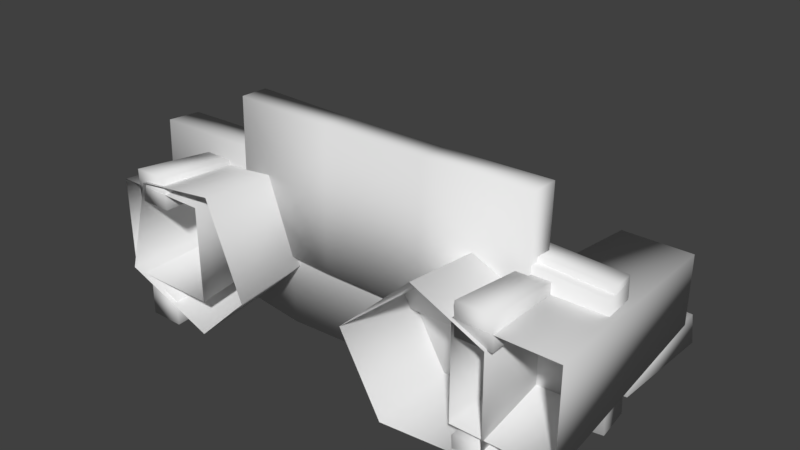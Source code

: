 # Source: benches.blend  (saved by Blender 2.78.0; exported with 4.5.12 LTS)
import bpy
from mathutils import Matrix  # noqa: F401  (used for matrix-valued properties, if any)

bpy.ops.wm.read_factory_settings(use_empty=True)
scene = bpy.context.scene
scene.name = 'Scene'

# ---- collections
col_collection_1 = bpy.data.collections.new('Collection 1'); scene.collection.children.link(col_collection_1)

# ---- world
world_world = bpy.data.worlds.new('World'); scene.world = world_world
world_world.color = (0.05088, 0.05088, 0.05088)
world_world.use_sun_shadow = False
world_world.sun_shadow_jitter_overblur = 0.0
world_world.cycles.sampling_method = 'MANUAL'

# ---- meshes
me_cube_002 = bpy.data.meshes.new('Cube.002')
me_cube_002.from_pydata([(0.811, 0.0, -0.2754), (0.811, 0.0, 0.2754), (0.8881, 1.296, -0.1983), (0.8881, 1.296, 0.1983), (1.362, 0.0, -0.2754), (1.362, 0.0, 0.2754), (1.285, 1.296, -0.1983), (1.285, 1.296, 0.1983), (-0.811, 0.0, -0.2754), (-0.811, 0.0, 0.2754), (-0.8881, 1.296, -0.1983), (-0.8881, 1.296, 0.1983), (-1.362, 0.0, -0.2754), (-1.362, 0.0, 0.2754), (-1.285, 1.296, -0.1983), (-1.285, 1.296, 0.1983), (-0.9, 0.4278, -0.08702), (-0.9, 0.4477, 0.7227), (-0.9, 0.5897, -0.091), (-0.9, 0.6096, 0.7188), (0.9, 0.4278, -0.08702), (0.9, 0.4477, 0.7227), (0.9, 0.5897, -0.091), (0.9, 0.6096, 0.7188), (0.3, 0.565, -0.09039), (-0.3, 0.565, -0.09039), (-0.3, 0.5849, 0.7194), (0.3, 0.5849, 0.7194), (-0.3, 0.4031, -0.08642), (0.3, 0.4031, -0.08642), (0.3, 0.423, 0.7233), (-0.3, 0.423, 0.7233), (-0.9, 1.418, -0.3225), (-0.9, 0.6146, -0.2188), (-0.9, 1.439, -0.1618), (-0.9, 0.6354, -0.0581), (0.9, 1.418, -0.3225), (0.9, 0.6146, -0.2188), (0.9, 1.439, -0.1618), (0.9, 0.6354, -0.0581), (0.3, 1.436, -0.1863), (-0.3, 1.436, -0.1863), (-0.3, 0.6322, -0.08259), (0.3, 0.6322, -0.08259), (-0.3, 1.415, -0.347), (0.3, 1.415, -0.347), (0.3, 0.6115, -0.2433), (-0.3, 0.6115, -0.2433)], [], [(0, 1, 3, 2), (2, 3, 7, 6), (6, 7, 5, 4), (8, 10, 11, 9), (2, 6, 4, 0), (7, 3, 1, 5), (10, 14, 15, 11), (14, 12, 13, 15), (10, 8, 12, 14), (15, 13, 9, 11), (16, 17, 19, 18), (24, 27, 23, 22), (22, 23, 21, 20), (28, 31, 17, 16), (24, 22, 20, 29), (26, 19, 17, 31), (23, 27, 30, 21), (27, 26, 31, 30), (18, 25, 28, 16), (25, 24, 29, 28), (20, 21, 30, 29), (29, 30, 31, 28), (18, 19, 26, 25), (25, 26, 27, 24), (32, 33, 35, 34), (40, 43, 39, 38), (38, 39, 37, 36), (44, 47, 33, 32), (40, 38, 36, 45), (42, 35, 33, 47), (39, 43, 46, 37), (43, 42, 47, 46), (34, 41, 44, 32), (41, 40, 45, 44), (36, 37, 46, 45), (45, 46, 47, 44), (34, 35, 42, 41), (41, 42, 43, 40)])
me_cube_002.polygons.foreach_set('use_smooth', [True] * 38)
_uv = me_cube_002.uv_layers.new(name='UVMap')
_uv.uv.foreach_set('vector', [0.4521, 0.02444, 0.4225, 0.1929, 0.8237, 0.239, 0.845, 0.1177, 0.847, 0.6059, 0.9681, 0.5836, 0.9458, 0.4625, 0.8247, 0.4848, 0.8247, 0.4848, 0.8169, 0.3619, 0.4131, 0.3636, 0.4239, 0.5343, 0.45, 0.02283, 0.8421, 0.1193, 0.8198, 0.2404, 0.4191, 0.191, 0.847, 0.6059, 0.8247, 0.4848, 0.4239, 0.5343, 0.4549, 0.7024, 0.8169, 0.3619, 0.8237, 0.239, 0.4225, 0.1929, 0.4131, 0.3636, 0.8402, 0.6075, 0.8189, 0.4862, 0.9401, 0.4649, 0.9614, 0.5861, 0.8189, 0.4862, 0.4177, 0.5324, 0.4083, 0.3617, 0.8121, 0.3633, 0.8402, 0.6075, 0.4473, 0.7008, 0.4177, 0.5324, 0.8189, 0.4862, 0.8121, 0.3633, 0.4083, 0.3617, 0.4191, 0.191, 0.8198, 0.2404, 0.07658, 0.1324, 0.3262, 0.1324, 0.3262, 0.1823, 0.07658, 0.1823, 0.07456, 0.5563, 0.3279, 0.5557, 0.3259, 0.7423, 0.07629, 0.7423, 0.07629, 0.7423, 0.3259, 0.7423, 0.3259, 0.7922, 0.07629, 0.7922, 0.5976, 0.7145, 0.5976, 0.9659, 0.4111, 0.9659, 0.4111, 0.7145, 0.07456, 0.5563, 0.07629, 0.7423, 0.02656, 0.7408, 0.0242, 0.5556, 0.328, 0.3683, 0.3262, 0.1823, 0.376, 0.1838, 0.3783, 0.369, 0.3259, 0.7423, 0.3279, 0.5557, 0.3782, 0.555, 0.3758, 0.7408, 0.3279, 0.5557, 0.328, 0.3683, 0.3783, 0.369, 0.3782, 0.555, 0.07658, 0.1823, 0.07459, 0.3689, 0.02436, 0.3696, 0.02672, 0.1838, 0.07459, 0.3689, 0.07456, 0.5563, 0.0242, 0.5556, 0.02436, 0.3696, 0.9703, 0.7145, 0.9703, 0.9659, 0.7838, 0.9659, 0.7838, 0.7145, 0.7838, 0.7145, 0.7838, 0.9659, 0.5976, 0.9659, 0.5976, 0.7145, 0.07658, 0.1823, 0.3262, 0.1823, 0.328, 0.3683, 0.07459, 0.3689, 0.07459, 0.3689, 0.328, 0.3683, 0.3279, 0.5557, 0.07456, 0.5563, 0.3251, 0.7919, 0.07541, 0.7919, 0.07541, 0.742, 0.3251, 0.742, 0.3271, 0.368, 0.07372, 0.3686, 0.07571, 0.182, 0.3254, 0.182, 0.3254, 0.182, 0.07571, 0.182, 0.07571, 0.132, 0.3254, 0.132, 0.5976, 0.7144, 0.5976, 0.9658, 0.4111, 0.9658, 0.4111, 0.7144, 0.3271, 0.368, 0.3254, 0.182, 0.3751, 0.1835, 0.3774, 0.3687, 0.07369, 0.556, 0.07541, 0.742, 0.02569, 0.7405, 0.02333, 0.5553, 0.07571, 0.182, 0.07372, 0.3686, 0.02348, 0.3692, 0.02585, 0.1835, 0.07372, 0.3686, 0.07369, 0.556, 0.02333, 0.5553, 0.02348, 0.3692, 0.3251, 0.742, 0.3271, 0.5554, 0.3773, 0.5547, 0.3749, 0.7405, 0.3271, 0.5554, 0.3271, 0.368, 0.3774, 0.3687, 0.3773, 0.5547, 0.9703, 0.7144, 0.9703, 0.9658, 0.7838, 0.9658, 0.7838, 0.7144, 0.7838, 0.7144, 0.7838, 0.9658, 0.5976, 0.9658, 0.5976, 0.7144, 0.3251, 0.742, 0.07541, 0.742, 0.07369, 0.556, 0.3271, 0.5554, 0.3271, 0.5554, 0.07369, 0.556, 0.07372, 0.3686, 0.3271, 0.368])
me_cube_002.use_remesh_preserve_volume = False
me_cube_002.use_remesh_preserve_attributes = False
me_cube_002.use_mirror_vertex_groups = False
me_cube_002.update()
me_cube_001 = bpy.data.meshes.new('Cube.001')
me_cube_001.from_pydata([(-1.533, 0.5221, -0.3599), (-1.513, 0.5221, 0.3599), (-1.511, 0.682, -0.3488), (-1.491, 0.682, 0.3488), (1.314, 0.5221, -0.3597), (1.287, 0.5221, 0.3597), (1.292, 0.682, -0.3487), (1.266, 0.682, 0.3487), (0.3411, 0.6548, -0.4334), (-0.5853, 0.6548, -0.4047), (-0.5631, 0.6548, 0.4334), (0.3632, 0.6548, 0.4047), (-0.5927, 0.4948, -0.4175), (0.3481, 0.4948, -0.4471), (0.3706, 0.4948, 0.4175), (-0.5702, 0.4948, 0.4471), (1.279, 0.7611, -0.3411), (1.26, 1.478, -0.4038), (1.258, 0.786, -0.1828), (1.239, 1.481, -0.2435), (-1.498, 0.7612, -0.3411), (-1.471, 1.478, -0.4038), (-1.477, 0.7861, -0.1828), (-1.45, 1.481, -0.2435), (-0.5486, 0.6994, -0.2025), (0.355, 0.728, -0.205), (0.3334, 1.563, -0.2779), (-0.5702, 1.534, -0.2754), (0.3622, 0.7012, -0.3633), (-0.5554, 0.6717, -0.3607), (-0.5773, 1.533, -0.436), (0.3403, 1.563, -0.4386), (1.026, -0.0007298, 0.3654), (1.001, 0.5466, 0.305), (1.001, 0.5551, 0.1639), (1.026, 0.003546, 0.1847), (0.8252, -0.0007298, 0.3654), (0.8338, 0.5466, 0.305), (0.8338, 0.5551, 0.1639), (0.8252, 0.003546, 0.1847), (1.026, 0.003546, -0.5117), (1.001, 1.269, -0.4513), (1.001, 1.278, -0.3102), (1.026, 0.007822, -0.331), (0.8252, 0.003546, -0.5117), (0.8338, 1.269, -0.4513), (0.8338, 1.278, -0.3102), (0.8252, 0.007822, -0.331), (-1.247, -0.0007298, 0.3654), (-1.221, 0.5466, 0.305), (-1.221, 0.5551, 0.1639), (-1.247, 0.003546, 0.1847), (-1.046, -0.0007298, 0.3654), (-1.055, 0.5466, 0.305), (-1.055, 0.5551, 0.1639), (-1.046, 0.003546, 0.1847), (-1.247, 0.003546, -0.5117), (-1.221, 1.269, -0.4513), (-1.221, 1.278, -0.3102), (-1.247, 0.007822, -0.331), (-1.046, 0.003546, -0.5117), (-1.055, 1.269, -0.4513), (-1.055, 1.278, -0.3102), (-1.046, 0.007822, -0.331)], [], [(0, 1, 3, 2), (8, 11, 7, 6), (6, 7, 5, 4), (12, 15, 1, 0), (8, 6, 4, 13), (10, 3, 1, 15), (7, 11, 14, 5), (11, 10, 15, 14), (2, 9, 12, 0), (9, 8, 13, 12), (4, 5, 14, 13), (13, 14, 15, 12), (2, 3, 10, 9), (9, 10, 11, 8), (16, 17, 19, 18), (24, 27, 23, 22), (22, 23, 21, 20), (28, 31, 17, 16), (24, 22, 20, 29), (26, 19, 17, 31), (23, 27, 30, 21), (27, 26, 31, 30), (18, 25, 28, 16), (25, 24, 29, 28), (20, 21, 30, 29), (29, 30, 31, 28), (18, 19, 26, 25), (25, 26, 27, 24), (33, 32, 35, 34), (37, 38, 39, 36), (35, 32, 36, 39), (33, 34, 38, 37), (34, 35, 39, 38), (32, 33, 37, 36), (41, 42, 43, 40), (45, 44, 47, 46), (43, 47, 44, 40), (41, 45, 46, 42), (42, 46, 47, 43), (40, 44, 45, 41), (49, 50, 51, 48), (53, 52, 55, 54), (51, 55, 52, 48), (49, 53, 54, 50), (50, 54, 55, 51), (48, 52, 53, 49), (57, 56, 59, 58), (61, 62, 63, 60), (59, 56, 60, 63), (57, 58, 62, 61), (58, 59, 63, 62), (56, 57, 61, 60)])
me_cube_001.polygons.foreach_set('use_smooth', [True] * 52)
_uv = me_cube_001.uv_layers.new(name='UVMap')
_uv.uv.foreach_set('vector', [0.02264, 0.3369, 0.02701, 0.1172, 0.07618, 0.1214, 0.07193, 0.3343, 0.6325, 0.3487, 0.6349, 0.09666, 0.9097, 0.1105, 0.9197, 0.3232, 0.9197, 0.3232, 0.9097, 0.1105, 0.9588, 0.1051, 0.969, 0.3245, 0.3558, 0.4233, 0.3544, 0.685, 0.07, 0.6496, 0.07081, 0.4318, 0.6325, 0.3487, 0.9197, 0.3232, 0.9288, 0.3713, 0.636, 0.3971, 0.3563, 0.09608, 0.07618, 0.1214, 0.0671, 0.07326, 0.3528, 0.0477, 0.9097, 0.1105, 0.6349, 0.09666, 0.6375, 0.0477, 0.917, 0.06181, 0.6349, 0.09666, 0.3563, 0.09608, 0.3528, 0.0477, 0.6375, 0.0477, 0.07193, 0.3343, 0.3538, 0.3482, 0.3513, 0.3971, 0.06454, 0.383, 0.3538, 0.3482, 0.6325, 0.3487, 0.636, 0.3971, 0.3513, 0.3971, 0.9321, 0.4589, 0.917, 0.6763, 0.6391, 0.685, 0.6406, 0.4233, 0.6406, 0.4233, 0.6391, 0.685, 0.3544, 0.685, 0.3558, 0.4233, 0.07193, 0.3343, 0.07618, 0.1214, 0.3563, 0.09608, 0.3538, 0.3482, 0.3538, 0.3482, 0.3563, 0.09608, 0.6349, 0.09666, 0.6325, 0.3487, 0.02213, 0.3357, 0.02643, 0.1175, 0.07493, 0.1189, 0.07065, 0.336, 0.6324, 0.3508, 0.6348, 0.09426, 0.9104, 0.1083, 0.9204, 0.3252, 0.9204, 0.3252, 0.9104, 0.1083, 0.9589, 0.1056, 0.9689, 0.3236, 0.3542, 0.4234, 0.3528, 0.6855, 0.06804, 0.6501, 0.06884, 0.4319, 0.6324, 0.3508, 0.9204, 0.3252, 0.9253, 0.3737, 0.6344, 0.3985, 0.356, 0.09359, 0.07493, 0.1189, 0.07005, 0.07041, 0.3539, 0.04584, 0.9104, 0.1083, 0.6348, 0.09426, 0.636, 0.04585, 0.9135, 0.06001, 0.6348, 0.09426, 0.356, 0.09359, 0.3539, 0.04584, 0.636, 0.04585, 0.07065, 0.336, 0.3534, 0.3501, 0.3522, 0.3985, 0.06759, 0.3844, 0.3534, 0.3501, 0.6324, 0.3508, 0.6344, 0.3985, 0.3522, 0.3985, 0.9314, 0.4591, 0.9163, 0.6768, 0.638, 0.6855, 0.6395, 0.4234, 0.6395, 0.4234, 0.638, 0.6855, 0.3528, 0.6855, 0.3542, 0.4234, 0.07065, 0.336, 0.07493, 0.1189, 0.356, 0.09359, 0.3534, 0.3501, 0.3534, 0.3501, 0.356, 0.09359, 0.6348, 0.09426, 0.6324, 0.3508, 0.1677, 0.7877, 0.3287, 0.8312, 0.3075, 0.8817, 0.1497, 0.8265, 0.1786, 0.7384, 0.1799, 0.6957, 0.3455, 0.7173, 0.3418, 0.7719, 0.4062, 0.7215, 0.4025, 0.776, 0.3418, 0.7719, 0.3455, 0.7173, 0.1281, 0.7368, 0.1295, 0.6941, 0.1799, 0.6957, 0.1786, 0.7384, 0.1497, 0.8265, 0.3075, 0.8817, 0.2848, 0.9381, 0.1308, 0.8733, 0.3287, 0.8312, 0.1677, 0.7877, 0.1786, 0.7384, 0.3418, 0.7719, 0.8791, 0.8121, 0.8864, 0.8542, 0.5038, 0.891, 0.4964, 0.8368, 0.8769, 0.7617, 0.4937, 0.776, 0.4956, 0.7214, 0.8799, 0.719, 0.4348, 0.7193, 0.4956, 0.7214, 0.4937, 0.776, 0.433, 0.774, 0.9272, 0.7653, 0.8769, 0.7617, 0.8799, 0.719, 0.9302, 0.7226, 0.8864, 0.8542, 0.8923, 0.9043, 0.5109, 0.9514, 0.5038, 0.891, 0.4964, 0.8368, 0.4937, 0.776, 0.8769, 0.7617, 0.8791, 0.8121, 0.1677, 0.7877, 0.1497, 0.8265, 0.3075, 0.8817, 0.3287, 0.8312, 0.1786, 0.7384, 0.3418, 0.7719, 0.3455, 0.7173, 0.1799, 0.6957, 0.4062, 0.7215, 0.3455, 0.7173, 0.3418, 0.7719, 0.4025, 0.776, 0.1281, 0.7368, 0.1786, 0.7384, 0.1799, 0.6957, 0.1295, 0.6941, 0.1497, 0.8265, 0.1308, 0.8733, 0.2848, 0.9381, 0.3075, 0.8817, 0.3287, 0.8312, 0.3418, 0.7719, 0.1786, 0.7384, 0.1677, 0.7877, 0.8791, 0.8121, 0.4964, 0.8368, 0.5038, 0.891, 0.8864, 0.8542, 0.8769, 0.7617, 0.8799, 0.719, 0.4956, 0.7214, 0.4937, 0.776, 0.4348, 0.7193, 0.433, 0.774, 0.4937, 0.776, 0.4956, 0.7214, 0.9272, 0.7653, 0.9302, 0.7226, 0.8799, 0.719, 0.8769, 0.7617, 0.8864, 0.8542, 0.5038, 0.891, 0.5109, 0.9514, 0.8923, 0.9043, 0.4964, 0.8368, 0.8791, 0.8121, 0.8769, 0.7617, 0.4937, 0.776])
me_cube_001.use_remesh_preserve_volume = False
me_cube_001.use_remesh_preserve_attributes = False
me_cube_001.use_mirror_vertex_groups = False
me_cube_001.update()
me_cube = bpy.data.meshes.new('Cube')
me_cube.from_pydata([(1.328, 0.4709, -0.367), (1.294, 0.4709, 0.3277), (-1.55, 0.4709, 0.4197), (-1.587, 0.4709, -0.4138), (1.308, 0.6629, -0.363), (1.275, 0.6629, 0.3222), (-1.53, 0.6629, 0.4129), (-1.567, 0.6629, -0.4091), (0.3336, 0.4444, -0.4736), (-0.5807, 0.4444, -0.5147), (0.3694, 0.4444, 0.3953), (-0.6355, 0.4444, 0.4513), (0.3273, 0.6364, -0.4673), (-0.5745, 0.6364, -0.5077), (0.3625, 0.6364, 0.3896), (-0.6286, 0.6364, 0.445), (-0.7008, -0.0187, 0.3724), (-1.19, -0.0187, 0.3087), (-0.8085, -0.0187, -0.4637), (-0.4903, -0.0187, -0.1584), (-1.356, -0.0187, -0.2523), (-0.7236, 0.4928, 0.3272), (-1.159, 0.4928, 0.2706), (-0.8195, 0.4928, -0.4171), (-0.5363, 0.4928, -0.1453), (-1.307, 0.4928, -0.2288), (0.181, -0.0187, -0.0152), (0.4203, -0.0187, -0.4465), (0.998, -0.0187, 0.1926), (0.597, -0.0187, 0.3759), (1.003, -0.0187, -0.3939), (0.2314, 0.4928, -0.01983), (0.4444, 0.4928, -0.4037), (0.9587, 0.4928, 0.1652), (0.6017, 0.4928, 0.3284), (0.9631, 0.4928, -0.357)], [], [(9, 11, 2, 3), (13, 7, 6, 15), (0, 4, 5, 1), (11, 15, 6, 2), (2, 6, 7, 3), (13, 9, 3, 7), (4, 0, 8, 12), (12, 8, 9, 13), (1, 5, 14, 10), (10, 14, 15, 11), (4, 12, 14, 5), (12, 13, 15, 14), (0, 1, 10, 8), (8, 10, 11, 9), (29, 34, 31, 26), (28, 33, 34, 29), (30, 35, 33, 28), (26, 31, 32, 27), (18, 23, 24, 19), (19, 24, 21, 16), (16, 21, 22, 17), (20, 25, 23, 18), (17, 22, 25, 20), (27, 32, 35, 30)])
me_cube.polygons.foreach_set('use_smooth', [True] * 24)
_uv = me_cube.uv_layers.new(name='UVMap')
_uv.uv.foreach_set('vector', [0.3683, 0.4771, 0.3396, 0.7576, 0.07371, 0.7364, 0.07371, 0.4932, 0.376, 0.3927, 0.08877, 0.3645, 0.1034, 0.1231, 0.3648, 0.1207, 0.981, 0.3744, 0.9239, 0.3735, 0.9218, 0.1708, 0.9788, 0.1688, 0.3652, 0.06471, 0.3648, 0.1207, 0.1034, 0.1231, 0.09895, 0.06709, 0.04692, 0.1179, 0.1034, 0.1231, 0.08877, 0.3645, 0.03206, 0.3627, 0.376, 0.3927, 0.3722, 0.4481, 0.07922, 0.4198, 0.08877, 0.3645, 0.9239, 0.3735, 0.9317, 0.4299, 0.6377, 0.4481, 0.635, 0.3916, 0.635, 0.3916, 0.6377, 0.4481, 0.3722, 0.4481, 0.376, 0.3927, 0.932, 0.1147, 0.9218, 0.1708, 0.6535, 0.1411, 0.6596, 0.08472, 0.6596, 0.08472, 0.6535, 0.1411, 0.3648, 0.1207, 0.3652, 0.06471, 0.9239, 0.3735, 0.635, 0.3916, 0.6535, 0.1411, 0.9218, 0.1708, 0.635, 0.3916, 0.376, 0.3927, 0.3648, 0.1207, 0.6535, 0.1411, 0.922, 0.5452, 0.9031, 0.747, 0.6329, 0.7545, 0.6339, 0.5011, 0.6339, 0.5011, 0.6329, 0.7545, 0.3396, 0.7576, 0.3683, 0.4771, 0.573, 0.9643, 0.563, 0.8149, 0.4149, 0.8163, 0.4066, 0.9659, 0.7006, 0.9498, 0.6767, 0.802, 0.563, 0.8149, 0.573, 0.9643, 0.8677, 0.9135, 0.8254, 0.7697, 0.6767, 0.802, 0.7006, 0.9498, 0.4066, 0.9659, 0.4149, 0.8163, 0.2877, 0.8021, 0.2637, 0.95, 0.7006, 0.9484, 0.6767, 0.8006, 0.563, 0.8136, 0.573, 0.963, 0.573, 0.963, 0.563, 0.8136, 0.4149, 0.815, 0.4066, 0.9646, 0.4066, 0.9646, 0.4149, 0.815, 0.2877, 0.8008, 0.2637, 0.9486, 0.8677, 0.9122, 0.8254, 0.7684, 0.6767, 0.8006, 0.7006, 0.9484, 0.2637, 0.9486, 0.2877, 0.8008, 0.1394, 0.7684, 0.09713, 0.9122, 0.2637, 0.95, 0.2877, 0.8021, 0.1394, 0.7697, 0.09713, 0.9135])
me_cube.use_remesh_preserve_volume = False
me_cube.use_remesh_preserve_attributes = False
me_cube.use_mirror_vertex_groups = False
me_cube.update()

# ---- objects
ob_bench_03 = bpy.data.objects.new('Bench_03', me_cube_002)
ob_bench_02 = bpy.data.objects.new('Bench_02', me_cube_001)
ob_bench_01 = bpy.data.objects.new('Bench_01', me_cube)

# ---- transforms, parenting, visibility, modifiers, constraints
ob_bench_03.location = (0.0, 0.0, 0.0)
ob_bench_03.lineart.crease_threshold = 0.0
ob_bench_02.location = (0.0, 0.0, 0.0)
ob_bench_02.lineart.crease_threshold = 0.0
ob_bench_01.location = (0.0, 0.0, 0.0)
ob_bench_01.lock_rotations_4d = False
ob_bench_01.empty_display_type = 'ARROWS'
ob_bench_01.lineart.crease_threshold = 0.0

# ---- collection membership
col_collection_1.objects.link(ob_bench_03)
col_collection_1.objects.link(ob_bench_02)
col_collection_1.objects.link(ob_bench_01)

# ---- scene / render settings (as saved in the file)
scene.frame_start = 1; scene.frame_end = 250; scene.frame_set(3)
scene.render.engine = 'BLENDER_EEVEE_NEXT'
scene.render.resolution_percentage = 50
scene.render.dither_intensity = 0.0
scene.cycles.use_denoising = False
scene.cycles.samples = 128
scene.cycles.sampling_pattern = 'TABULATED_SOBOL'
scene.cycles.light_sampling_threshold = 0.0
scene.cycles.use_adaptive_sampling = False
scene.cycles.use_light_tree = False
scene.cycles.blur_glossy = 0.0
scene.cycles.sample_clamp_indirect = 0.0
scene.view_settings.view_transform = 'Standard'
bpy.context.view_layer.update()

# ---- added for rendering (the .blend has no active camera and no usable light): camera, sun
cam_auto = bpy.data.cameras.new('AutoCamera')
cam_auto.lens = 50.0
cam_auto.sensor_width = 36.0
cam_auto.clip_end = 1000.0
ob_auto_camera = bpy.data.objects.new('AutoCamera', cam_auto)
scene.collection.objects.link(ob_auto_camera)
ob_auto_camera.location = (3.18854, -3.18959, 2.74544)
ob_auto_camera.rotation_euler = (1.09748, -7.21219e-08, 0.694738)
scene.camera = ob_auto_camera
light_auto_sun = bpy.data.lights.new('AutoSun', 'SUN')
light_auto_sun.energy = 3.0
light_auto_sun.angle = 0.0523599
ob_auto_sun = bpy.data.objects.new('AutoSun', light_auto_sun)
scene.collection.objects.link(ob_auto_sun)
ob_auto_sun.rotation_euler = (0.872665, 0.174533, 0.523599)
bpy.context.view_layer.update()
